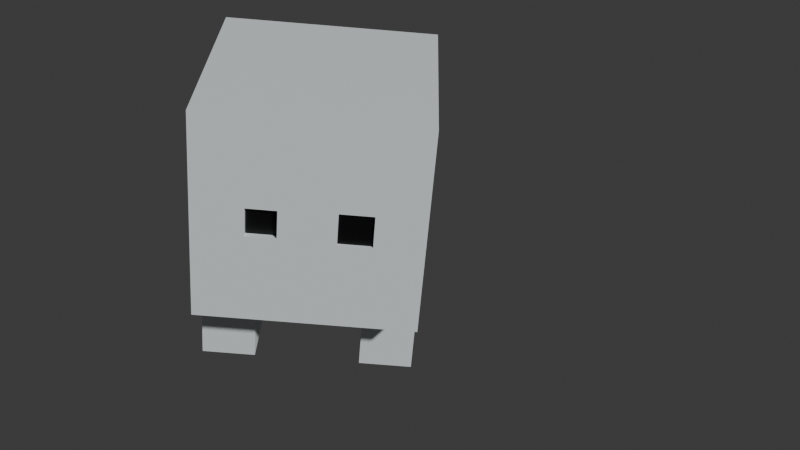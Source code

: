 # Source: test_player.blend  (saved by Blender 4.0.36; exported with 4.5.12 LTS)
import bpy
from mathutils import Matrix  # noqa: F401  (used for matrix-valued properties, if any)

bpy.ops.wm.read_factory_settings(use_empty=True)
scene = bpy.context.scene
scene.name = 'Scene'

# ---- collections
col_collection = bpy.data.collections.new('Collection'); scene.collection.children.link(col_collection)

# ---- materials (node trees are filled in below, after node groups)
mat_material = bpy.data.materials.new('Material')
mat_material.alpha_threshold = 0.0
mat_material.use_transparent_shadow = False
mat_material.roughness = 0.5
mat_material.line_color = (0.0, 0.0, 0.0, 1.0)
mat_eyes = bpy.data.materials.new('Eyes')
mat_eyes.use_transparent_shadow = False

# ---- material node trees
mat_material.use_nodes = True; mat_material.node_tree.nodes.clear()
_N = mat_material.node_tree.nodes; _L = mat_material.node_tree.links
n0 = _N.new('ShaderNodeOutputMaterial'); n0.name = 'Material Output'; n0.location = (300, 300)
n1 = _N.new('ShaderNodeBsdfPrincipled'); n1.name = 'Principled BSDF'; n1.location = (10, 300)
n1.inputs[0].default_value = (0.7445, 0.7934, 0.8012, 1.0)
n1.inputs[3].default_value = 1.45
_L.new(n1.outputs[0], n0.inputs[0])
n0.is_active_output = True
mat_eyes.use_nodes = True; mat_eyes.node_tree.nodes.clear()
_N = mat_eyes.node_tree.nodes; _L = mat_eyes.node_tree.links
n0 = _N.new('ShaderNodeBsdfPrincipled'); n0.name = 'Principled BSDF'; n0.location = (10, 300)
n0.inputs[0].default_value = (0.0, 0.0, 0.0, 1.0)
n0.inputs[3].default_value = 1.45
n1 = _N.new('ShaderNodeOutputMaterial'); n1.name = 'Material Output'; n1.location = (300, 300)
_L.new(n0.outputs[0], n1.inputs[0])
n1.is_active_output = True

# ---- world
world_world = bpy.data.worlds.new('World'); scene.world = world_world
world_world.use_nodes = True; world_world.node_tree.nodes.clear()
_N = world_world.node_tree.nodes; _L = world_world.node_tree.links
n0 = _N.new('ShaderNodeOutputWorld'); n0.name = 'World Output'; n0.location = (300, 300)
n1 = _N.new('ShaderNodeBackground'); n1.name = 'Background'; n1.location = (10, 300)
n1.inputs[0].default_value = (0.05088, 0.05088, 0.05088, 1.0)
_L.new(n1.outputs[0], n0.inputs[0])
n0.is_active_output = True
world_world.color = (0.05088, 0.05088, 0.05088)
world_world.use_sun_shadow = False
world_world.sun_shadow_jitter_overblur = 0.0

# ---- cameras
cam_camera = bpy.data.cameras.new('Camera')
cam_camera.clip_end = 100.0
cam_camera.ortho_scale = 7.314

# ---- meshes
me_cube = bpy.data.meshes.new('Cube')
me_cube.from_pydata([(1.0, 1.0, 1.0), (1.0, 1.0, -1.0), (1.0, -1.0, 1.0), (1.0, -1.0, -1.0), (-1.0, 1.0, 1.0), (-1.0, 1.0, -1.0), (-1.0, -1.0, 1.0), (-1.0, -1.0, -1.0), (1.0, 1.0, 4.0), (1.0, 1.0, 4.0), (1.0, -1.0, 4.0), (-1.0, -1.0, 4.0), (1.0, 1.0, 4.0), (-1.0, 1.0, 4.0), (-1.0, 0.0, -1.0), (0.0, 1.0, -1.0), (1.0, 0.0, -1.0), (0.0, 0.0, -1.0), (-1.0, -0.5, -1.0), (-0.5, 1.0, -1.0), (1.0, 0.5, -1.0), (-1.0, 0.5, -1.0), (0.5, 1.0, -1.0), (1.0, -0.5, -1.0), (0.0, -0.5, -1.0), (0.0, 0.5, -1.0), (-0.5, 0.0, -1.0), (0.5, 0.0, -1.0), (0.5, 0.5, -1.0), (-0.5, 0.5, -1.0), (-0.5, -0.5, -1.0), (0.5, -0.5, -1.0), (1.0, -0.5, -1.8), (1.0, 0.0, -1.8), (1.0, 0.5, -1.8), (0.5, 0.0, -1.8), (0.5, 0.5, -1.8), (0.5, -0.5, -1.8), (-1.0, 0.5, -1.8), (-1.0, 0.0, -1.8), (-0.5, 0.0, -1.8), (-1.0, -0.5, -1.8), (-0.5, 0.5, -1.8), (-0.5, -0.5, -1.8), (1.0, -1.0, 0.6), (1.0, -1.0, 0.2), (1.0, -1.0, -0.2), (1.0, -1.0, -0.6), (0.6, -1.0, 1.0), (0.2, -1.0, 1.0), (-0.2, -1.0, 1.0), (-0.6, -1.0, 1.0), (-1.0, -1.0, -0.6), (-1.0, -1.0, -0.2), (-1.0, -1.0, 0.2), (-1.0, -1.0, 0.6), (-0.6, -1.0, -1.0), (-0.2, -1.0, -1.0), (0.2, -1.0, -1.0), (0.6, -1.0, -1.0), (-0.6, -1.0, -0.6), (-0.6, -1.0, -0.2), (-0.6, -1.0, 0.2), (-0.6, -1.0, 0.6), (-0.2, -1.0, -0.6), (-0.2, -1.0, -0.2), (-0.2, -1.0, 0.2), (-0.2, -1.0, 0.6), (0.2, -1.0, -0.6), (0.2, -1.0, -0.2), (0.2, -1.0, 0.2), (0.2, -1.0, 0.6), (0.6, -1.0, -0.6), (0.6, -1.0, -0.2), (0.6, -1.0, 0.2), (0.6, -1.0, 0.6), (-0.537, -1.0, -0.137), (-0.537, -1.0, 0.137), (-0.263, -1.0, -0.137), (-0.263, -1.0, 0.137), (-0.537, -0.9457, -0.137), (-0.537, -0.9457, 0.137), (-0.263, -0.9457, -0.137), (-0.263, -0.9457, 0.137), (0.247, -1.0, -0.153), (0.247, -1.0, 0.153), (0.553, -1.0, -0.153), (0.553, -1.0, 0.153), (0.247, -0.976, -0.153), (0.247, -0.976, 0.153), (0.553, -0.976, -0.153), (0.553, -0.976, 0.153)], [(9, 8), (12, 9)], [(7, 52, 53, 54, 55, 6, 4, 5, 21, 14, 18), (30, 24, 31, 23, 3, 59, 58, 57, 56, 7, 18), (1, 0, 2, 44, 45, 46, 47, 3, 23, 16, 20), (5, 4, 0, 1, 22, 15, 19), (29, 25, 17, 26), (31, 27, 35, 37), (25, 28, 27, 17), (15, 22, 28, 25), (22, 1, 20, 28), (18, 14, 39, 41), (5, 19, 29, 21), (19, 15, 25, 29), (30, 18, 41, 43), (26, 17, 24, 30), (17, 27, 31, 24), (23, 31, 37, 32), (36, 34, 33, 35), (35, 33, 32, 37), (20, 16, 33, 34), (27, 28, 36, 35), (16, 23, 32, 33), (28, 20, 34, 36), (38, 42, 40, 39), (39, 40, 43, 41), (21, 29, 42, 38), (29, 26, 40, 42), (14, 21, 38, 39), (26, 30, 43, 40), (2, 0, 4, 6, 51, 50, 49, 48), (75, 44, 2, 48), (55, 63, 51, 6), (63, 67, 50, 51), (67, 71, 49, 50), (71, 75, 48, 49), (7, 56, 60, 52), (52, 60, 61, 53), (53, 61, 62, 54), (54, 62, 63, 55), (56, 57, 64, 60), (60, 64, 65, 61), (62, 61, 76, 77), (62, 66, 67, 63), (57, 58, 68, 64), (64, 68, 69, 65), (65, 69, 70, 66), (66, 70, 71, 67), (58, 59, 72, 68), (68, 72, 73, 69), (70, 69, 84, 85), (70, 74, 75, 71), (59, 3, 47, 72), (72, 47, 46, 73), (73, 46, 45, 74), (74, 45, 44, 75), (76, 78, 82, 80), (61, 65, 78, 76), (65, 66, 79, 78), (66, 62, 77, 79), (80, 82, 83, 81), (77, 76, 80, 81), (79, 77, 81, 83), (78, 79, 83, 82), (86, 87, 91, 90), (69, 73, 86, 84), (73, 74, 87, 86), (74, 70, 85, 87), (88, 90, 91, 89), (84, 86, 90, 88), (85, 84, 88, 89), (87, 85, 89, 91)])
me_cube.polygons.foreach_set('material_index', [0, 0, 0, 0, 0, 0, 0, 0, 0, 0, 0, 0, 0, 0, 0, 0, 0, 0, 0, 0, 0, 0, 0, 0, 0, 0, 0, 0, 0, 0, 0, 0, 0, 0, 0, 0, 0, 0, 0, 0, 0, 0, 0, 0, 0, 0, 0, 0, 0, 0, 0, 0, 0, 0, 0, 0, 0, 0, 1, 0, 0, 0, 0, 0, 0, 0, 1, 0, 0, 0])
_uv = me_cube.uv_layers.new(name='UVMap')
_uv.uv.foreach_set('vector', [0.375, 0.0, 0.425, 0.0, 0.475, 0.0, 0.525, 0.0, 0.575, 0.0, 0.625, 0.0, 0.625, 0.25, 0.375, 0.25, 0.375, 0.1875, 0.375, 0.125, 0.375, 0.0625, 0.1875, 0.6875, 0.25, 0.6875, 0.3125, 0.6875, 0.375, 0.6875, 0.375, 0.75, 0.325, 0.75, 0.275, 0.75, 0.225, 0.75, 0.175, 0.75, 0.125, 0.75, 0.125, 0.6875, 0.375, 0.5, 0.625, 0.5, 0.625, 0.75, 0.575, 0.75, 0.525, 0.75, 0.475, 0.75, 0.425, 0.75, 0.375, 0.75, 0.375, 0.6875, 0.375, 0.625, 0.375, 0.5625, 0.375, 0.25, 0.625, 0.25, 0.625, 0.5, 0.375, 0.5, 0.375, 0.4375, 0.375, 0.375, 0.375, 0.3125, 0.1875, 0.5625, 0.25, 0.5625, 0.25, 0.625, 0.1875, 0.625, 0.3125, 0.6875, 0.3125, 0.625, 0.3125, 0.625, 0.3125, 0.6875, 0.25, 0.5625, 0.3125, 0.5625, 0.3125, 0.625, 0.25, 0.625, 0.25, 0.5, 0.3125, 0.5, 0.3125, 0.5625, 0.25, 0.5625, 0.3125, 0.5, 0.375, 0.5, 0.375, 0.5625, 0.3125, 0.5625, 0.375, 0.0625, 0.375, 0.125, 0.375, 0.125, 0.375, 0.0625, 0.125, 0.5, 0.1875, 0.5, 0.1875, 0.5625, 0.125, 0.5625, 0.1875, 0.5, 0.25, 0.5, 0.25, 0.5625, 0.1875, 0.5625, 0.1875, 0.6875, 0.125, 0.6875, 0.125, 0.6875, 0.1875, 0.6875, 0.1875, 0.625, 0.25, 0.625, 0.25, 0.6875, 0.1875, 0.6875, 0.25, 0.625, 0.3125, 0.625, 0.3125, 0.6875, 0.25, 0.6875, 0.375, 0.6875, 0.3125, 0.6875, 0.3125, 0.6875, 0.375, 0.6875, 0.3125, 0.5625, 0.375, 0.5625, 0.375, 0.625, 0.3125, 0.625, 0.3125, 0.625, 0.375, 0.625, 0.375, 0.6875, 0.3125, 0.6875, 0.375, 0.5625, 0.375, 0.625, 0.375, 0.625, 0.375, 0.5625, 0.3125, 0.625, 0.3125, 0.5625, 0.3125, 0.5625, 0.3125, 0.625, 0.375, 0.625, 0.375, 0.6875, 0.375, 0.6875, 0.375, 0.625, 0.3125, 0.5625, 0.375, 0.5625, 0.375, 0.5625, 0.3125, 0.5625, 0.125, 0.5625, 0.1875, 0.5625, 0.1875, 0.625, 0.125, 0.625, 0.125, 0.625, 0.1875, 0.625, 0.1875, 0.6875, 0.125, 0.6875, 0.125, 0.5625, 0.1875, 0.5625, 0.1875, 0.5625, 0.125, 0.5625, 0.1875, 0.5625, 0.1875, 0.625, 0.1875, 0.625, 0.1875, 0.5625, 0.375, 0.125, 0.375, 0.1875, 0.375, 0.1875, 0.375, 0.125, 0.1875, 0.625, 0.1875, 0.6875, 0.1875, 0.6875, 0.1875, 0.625, 0.625, 0.75, 0.625, 0.5, 0.625, 0.25, 0.625, 0.0, 0.625, 0.15, 0.625, 0.3, 0.625, 0.45, 0.625, 0.6, 0.565, 0.79, 0.575, 0.75, 0.625, 0.75, 0.625, 0.8, 0.525, 0.95, 0.535, 0.91, 0.625, 0.95, 0.625, 1.0, 0.535, 0.91, 0.545, 0.87, 0.625, 0.9, 0.625, 0.95, 0.545, 0.87, 0.555, 0.83, 0.625, 0.85, 0.625, 0.9, 0.555, 0.83, 0.565, 0.79, 0.625, 0.8, 0.625, 0.85, 0.125, 0.75, 0.175, 0.75, 0.265, 0.79, 0.225, 0.8, 0.225, 0.8, 0.265, 0.79, 0.355, 0.83, 0.325, 0.85, 0.325, 0.85, 0.355, 0.83, 0.445, 0.87, 0.425, 0.9, 0.425, 0.9, 0.445, 0.87, 0.535, 0.91, 0.525, 0.95, 0.175, 0.75, 0.225, 0.75, 0.305, 0.78, 0.265, 0.79, 0.265, 0.79, 0.305, 0.78, 0.385, 0.81, 0.355, 0.83, 0.445, 0.87, 0.355, 0.83, 0.355, 0.83, 0.445, 0.87, 0.445, 0.87, 0.465, 0.84, 0.545, 0.87, 0.535, 0.91, 0.225, 0.75, 0.275, 0.75, 0.345, 0.77, 0.305, 0.78, 0.305, 0.78, 0.345, 0.77, 0.415, 0.79, 0.385, 0.81, 0.385, 0.81, 0.415, 0.79, 0.485, 0.81, 0.465, 0.84, 0.465, 0.84, 0.485, 0.81, 0.555, 0.83, 0.545, 0.87, 0.275, 0.75, 0.325, 0.75, 0.385, 0.76, 0.345, 0.77, 0.345, 0.77, 0.385, 0.76, 0.445, 0.77, 0.415, 0.79, 0.485, 0.81, 0.415, 0.79, 0.415, 0.79, 0.485, 0.81, 0.485, 0.81, 0.505, 0.78, 0.565, 0.79, 0.555, 0.83, 0.325, 0.75, 0.375, 0.75, 0.425, 0.75, 0.385, 0.76, 0.385, 0.76, 0.425, 0.75, 0.475, 0.75, 0.445, 0.77, 0.445, 0.77, 0.475, 0.75, 0.525, 0.75, 0.505, 0.78, 0.505, 0.78, 0.525, 0.75, 0.575, 0.75, 0.565, 0.79, 0.355, 0.83, 0.385, 0.81, 0.385, 0.81, 0.355, 0.83, 0.355, 0.83, 0.385, 0.81, 0.385, 0.81, 0.355, 0.83, 0.385, 0.81, 0.465, 0.84, 0.465, 0.84, 0.385, 0.81, 0.465, 0.84, 0.445, 0.87, 0.445, 0.87, 0.465, 0.84, 0.355, 0.83, 0.385, 0.81, 0.465, 0.84, 0.445, 0.87, 0.445, 0.87, 0.355, 0.83, 0.355, 0.83, 0.445, 0.87, 0.465, 0.84, 0.445, 0.87, 0.445, 0.87, 0.465, 0.84, 0.385, 0.81, 0.465, 0.84, 0.465, 0.84, 0.385, 0.81, 0.445, 0.77, 0.505, 0.78, 0.505, 0.78, 0.445, 0.77, 0.415, 0.79, 0.445, 0.77, 0.445, 0.77, 0.415, 0.79, 0.445, 0.77, 0.505, 0.78, 0.505, 0.78, 0.445, 0.77, 0.505, 0.78, 0.485, 0.81, 0.485, 0.81, 0.505, 0.78, 0.415, 0.79, 0.445, 0.77, 0.505, 0.78, 0.485, 0.81, 0.415, 0.79, 0.445, 0.77, 0.445, 0.77, 0.415, 0.79, 0.485, 0.81, 0.415, 0.79, 0.415, 0.79, 0.485, 0.81, 0.505, 0.78, 0.485, 0.81, 0.485, 0.81, 0.505, 0.78])
me_cube.materials.append(mat_material)
me_cube.materials.append(mat_eyes)
me_cube.use_mirror_vertex_groups = False
me_cube.update()

# ---- objects
ob_cube = bpy.data.objects.new('Cube', me_cube)
ob_camera = bpy.data.objects.new('Camera', cam_camera)

# ---- transforms, parenting, visibility, modifiers, constraints
ob_cube.location = (0.0, 0.0, 0.0)
ob_cube.lock_rotations_4d = False
ob_cube.empty_display_type = 'ARROWS'
ob_cube.lineart.crease_threshold = 0.0
ob_camera.location = (0.584, -8.875, 4.958)
ob_camera.rotation_euler = (1.016, -0.07733, 0.02528)
ob_camera.lock_rotations_4d = False
ob_camera.empty_display_type = 'ARROWS'
ob_camera.color = (0.0, 0.0, 0.0, 0.0)
ob_camera.display_type = 'WIRE'
ob_camera.lineart.crease_threshold = 0.0

# ---- collection membership
col_collection.objects.link(ob_cube)
col_collection.objects.link(ob_camera)

# ---- scene / render settings (as saved in the file)
scene.camera = ob_camera
scene.frame_start = 1; scene.frame_end = 250; scene.frame_set(0)
scene.render.engine = 'BLENDER_EEVEE_NEXT'
scene.cycles.sampling_pattern = 'TABULATED_SOBOL'
bpy.context.view_layer.update()

# ---- added for rendering (the .blend has no usable light): sun
light_auto_sun = bpy.data.lights.new('AutoSun', 'SUN')
light_auto_sun.energy = 3.0
light_auto_sun.angle = 0.0523599
ob_auto_sun = bpy.data.objects.new('AutoSun', light_auto_sun)
scene.collection.objects.link(ob_auto_sun)
ob_auto_sun.rotation_euler = (0.872665, 0.174533, 0.523599)
bpy.context.view_layer.update()
